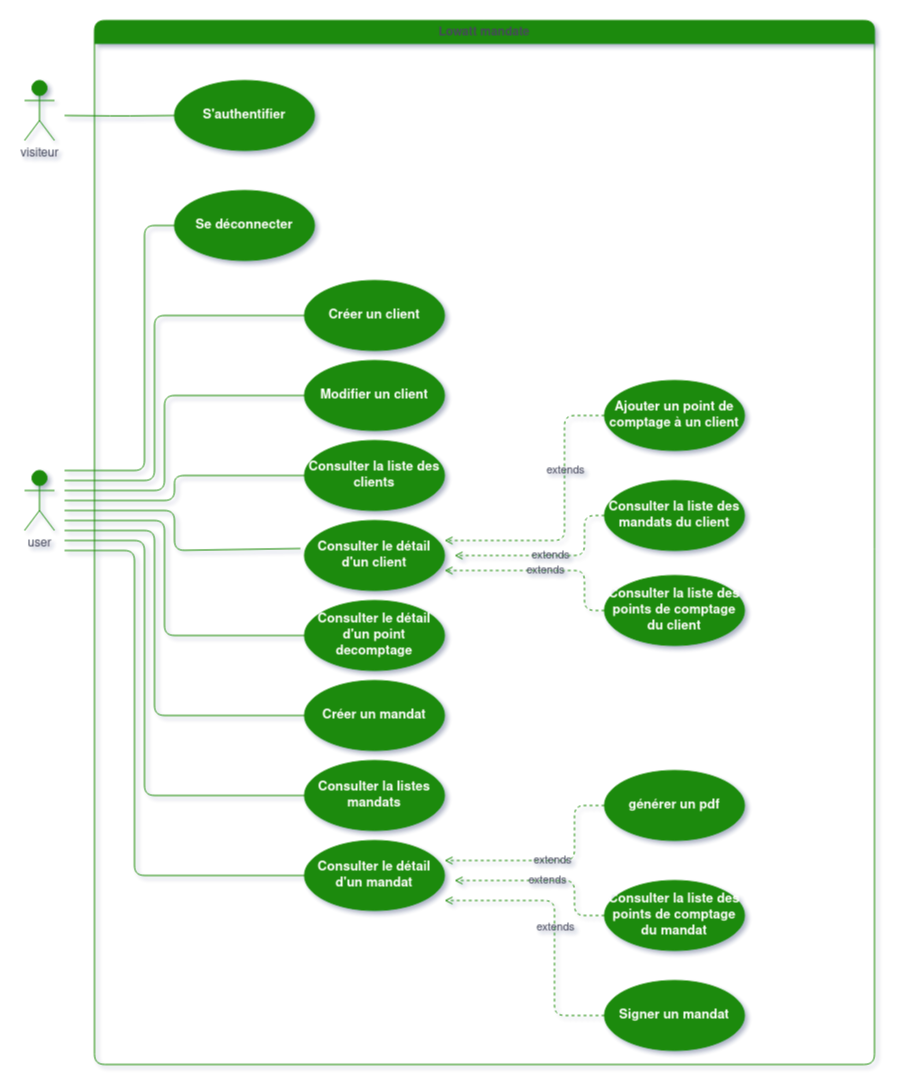

The diagram above was exported from draw.io. Its source (the exported page's mxGraphModel, read from the mxfile embedded in the PNG):
<mxGraphModel dx="1364" dy="1935" grid="0" gridSize="10" guides="1" tooltips="1" connect="1" arrows="1" fold="1" page="1" pageScale="1" pageWidth="827" pageHeight="1169" background="none" math="0" shadow="1">
  <root>
    <mxCell id="0" />
    <mxCell id="1" parent="0" />
    <mxCell id="Fu5kltqglpWCOLdciId5-1" value="visiteur" style="shape=umlActor;verticalLabelPosition=bottom;verticalAlign=top;html=1;outlineConnect=0;rounded=1;labelBackgroundColor=none;fillColor=#1D8A07;strokeColor=#1d8a07;fontColor=#46495D;strokeOpacity=100;snapToPoint=0;fixDash=0;metaEdit=0;" parent="1" vertex="1">
      <mxGeometry x="170" y="20" width="30" height="60" as="geometry" />
    </mxCell>
    <mxCell id="Fu5kltqglpWCOLdciId5-2" value="user" style="shape=umlActor;verticalLabelPosition=bottom;verticalAlign=top;html=1;outlineConnect=0;rounded=1;labelBackgroundColor=none;fillColor=#1D8A07;strokeColor=#1d8a07;fontColor=#46495D;strokeOpacity=100;snapToPoint=0;fixDash=0;metaEdit=0;" parent="1" vertex="1">
      <mxGeometry x="170" y="410" width="30" height="60" as="geometry" />
    </mxCell>
    <mxCell id="Fu5kltqglpWCOLdciId5-37" style="edgeStyle=orthogonalEdgeStyle;rounded=1;orthogonalLoop=1;jettySize=auto;html=1;entryX=0;entryY=0.5;entryDx=0;entryDy=0;endArrow=none;endFill=0;labelBackgroundColor=none;strokeColor=#1d8a07;fontColor=default;fillColor=#1D8A07;strokeOpacity=100;snapToPoint=0;fixDash=0;metaEdit=0;" parent="1" target="Fu5kltqglpWCOLdciId5-38" edge="1">
      <mxGeometry relative="1" as="geometry">
        <mxPoint x="210" y="55" as="sourcePoint" />
      </mxGeometry>
    </mxCell>
    <mxCell id="Fu5kltqglpWCOLdciId5-38" value="S'authentifier" style="ellipse;whiteSpace=wrap;html=1;rounded=1;labelBackgroundColor=none;fillColor=#1D8A07;strokeColor=#1d8a07;fontColor=#FFFFFF;strokeOpacity=100;snapToPoint=0;fixDash=0;metaEdit=0;fontSize=13;fontStyle=1" parent="1" vertex="1">
      <mxGeometry x="320" y="20" width="140" height="70" as="geometry" />
    </mxCell>
    <mxCell id="Fu5kltqglpWCOLdciId5-40" value="Consulter le détail d'un client" style="ellipse;whiteSpace=wrap;html=1;rounded=1;labelBackgroundColor=none;fillColor=#1D8A07;strokeColor=#1d8a07;fontColor=#FFFFFF;strokeOpacity=100;snapToPoint=0;fixDash=0;metaEdit=0;fontSize=13;fontStyle=1" parent="1" vertex="1">
      <mxGeometry x="450" y="460" width="140" height="70" as="geometry" />
    </mxCell>
    <mxCell id="Fu5kltqglpWCOLdciId5-41" value="Consulter la listes mandats" style="ellipse;whiteSpace=wrap;html=1;rounded=1;labelBackgroundColor=none;fillColor=#1D8A07;strokeColor=#1d8a07;fontColor=#FFFFFF;strokeOpacity=100;snapToPoint=0;fixDash=0;metaEdit=0;fontSize=13;fontStyle=1" parent="1" vertex="1">
      <mxGeometry x="450" y="700" width="140" height="70" as="geometry" />
    </mxCell>
    <mxCell id="Fu5kltqglpWCOLdciId5-42" value="Consulter le détail d'un mandat" style="ellipse;whiteSpace=wrap;html=1;rounded=1;labelBackgroundColor=none;fillColor=#1D8A07;strokeColor=#1d8a07;fontColor=#FFFFFF;strokeOpacity=100;snapToPoint=0;fixDash=0;metaEdit=0;fontSize=13;fontStyle=1" parent="1" vertex="1">
      <mxGeometry x="450" y="780" width="140" height="70" as="geometry" />
    </mxCell>
    <mxCell id="Fu5kltqglpWCOLdciId5-43" value="Se déconnecter" style="ellipse;whiteSpace=wrap;html=1;rounded=1;labelBackgroundColor=none;fillColor=#1D8A07;strokeColor=#1d8a07;fontColor=#FFFFFF;strokeOpacity=100;snapToPoint=0;fixDash=0;metaEdit=0;fontSize=13;fontStyle=1" parent="1" vertex="1">
      <mxGeometry x="320" y="130" width="140" height="70" as="geometry" />
    </mxCell>
    <mxCell id="Fu5kltqglpWCOLdciId5-44" value="Ajouter un point de comptage à un client" style="ellipse;whiteSpace=wrap;html=1;rounded=1;labelBackgroundColor=none;fillColor=#1D8A07;strokeColor=#1d8a07;fontColor=#FFFFFF;strokeOpacity=100;snapToPoint=0;fixDash=0;metaEdit=0;fontSize=13;fontStyle=1" parent="1" vertex="1">
      <mxGeometry x="750" y="320" width="140" height="70" as="geometry" />
    </mxCell>
    <mxCell id="Fu5kltqglpWCOLdciId5-45" value="" style="endArrow=none;html=1;rounded=1;entryX=0;entryY=0.5;entryDx=0;entryDy=0;endFill=0;labelBackgroundColor=none;strokeColor=#1d8a07;fontColor=default;fillColor=#1D8A07;strokeOpacity=100;snapToPoint=0;fixDash=0;metaEdit=0;" parent="1" target="Fu5kltqglpWCOLdciId5-46" edge="1">
      <mxGeometry width="50" height="50" relative="1" as="geometry">
        <mxPoint x="210" y="460" as="sourcePoint" />
        <mxPoint x="460" y="705" as="targetPoint" />
        <Array as="points">
          <mxPoint x="310" y="460" />
          <mxPoint x="310" y="575" />
        </Array>
      </mxGeometry>
    </mxCell>
    <mxCell id="Fu5kltqglpWCOLdciId5-46" value="Consulter le détail d'un point decomptage" style="ellipse;whiteSpace=wrap;html=1;rounded=1;labelBackgroundColor=none;fillColor=#1D8A07;strokeColor=#1d8a07;fontColor=#FFFFFF;strokeOpacity=100;snapToPoint=0;fixDash=0;metaEdit=0;fontSize=13;fontStyle=1" parent="1" vertex="1">
      <mxGeometry x="450" y="540" width="140" height="70" as="geometry" />
    </mxCell>
    <mxCell id="Fu5kltqglpWCOLdciId5-47" value="" style="endArrow=open;html=1;rounded=1;exitX=0;exitY=0.5;exitDx=0;exitDy=0;dashed=1;endFill=0;labelBackgroundColor=none;strokeColor=#1d8a07;fontColor=default;fillColor=#1D8A07;strokeOpacity=100;snapToPoint=0;fixDash=0;metaEdit=0;" parent="1" source="Fu5kltqglpWCOLdciId5-44" edge="1">
      <mxGeometry width="50" height="50" relative="1" as="geometry">
        <mxPoint x="330" y="610" as="sourcePoint" />
        <mxPoint x="590" y="480" as="targetPoint" />
        <Array as="points">
          <mxPoint x="710" y="355" />
          <mxPoint x="710" y="480" />
        </Array>
      </mxGeometry>
    </mxCell>
    <mxCell id="Fu5kltqglpWCOLdciId5-48" value="&lt;div&gt;extends&lt;/div&gt;" style="edgeLabel;html=1;align=center;verticalAlign=middle;resizable=0;points=[];rounded=1;labelBackgroundColor=none;fontColor=#46495D;fillColor=#1D8A07;strokeColor=#1d8a07;strokeOpacity=100;snapToPoint=0;fixDash=0;metaEdit=0;" parent="Fu5kltqglpWCOLdciId5-47" connectable="0" vertex="1">
      <mxGeometry x="0.0042" relative="1" as="geometry">
        <mxPoint y="-49" as="offset" />
      </mxGeometry>
    </mxCell>
    <mxCell id="Fu5kltqglpWCOLdciId5-50" value="" style="endArrow=none;html=1;rounded=1;endFill=0;entryX=0;entryY=0.5;entryDx=0;entryDy=0;labelBackgroundColor=none;strokeColor=#1d8a07;fontColor=default;fillColor=#1D8A07;strokeOpacity=100;snapToPoint=0;fixDash=0;metaEdit=0;" parent="1" target="Fu5kltqglpWCOLdciId5-56" edge="1">
      <mxGeometry width="50" height="50" relative="1" as="geometry">
        <mxPoint x="210" y="420" as="sourcePoint" />
        <mxPoint x="450" y="190" as="targetPoint" />
        <Array as="points">
          <mxPoint x="300" y="420" />
          <mxPoint x="300" y="255" />
        </Array>
      </mxGeometry>
    </mxCell>
    <mxCell id="Fu5kltqglpWCOLdciId5-51" value="" style="endArrow=none;html=1;rounded=1;entryX=-0.029;entryY=0.4;entryDx=0;entryDy=0;entryPerimeter=0;endFill=0;labelBackgroundColor=none;strokeColor=#1d8a07;fontColor=default;fillColor=#1D8A07;strokeOpacity=100;snapToPoint=0;fixDash=0;metaEdit=0;" parent="1" target="Fu5kltqglpWCOLdciId5-40" edge="1">
      <mxGeometry width="50" height="50" relative="1" as="geometry">
        <mxPoint x="210" y="450" as="sourcePoint" />
        <mxPoint x="440" y="440" as="targetPoint" />
        <Array as="points">
          <mxPoint x="320" y="450" />
          <mxPoint x="320" y="490" />
        </Array>
      </mxGeometry>
    </mxCell>
    <mxCell id="Fu5kltqglpWCOLdciId5-52" value="" style="endArrow=none;html=1;rounded=1;entryX=0;entryY=0.5;entryDx=0;entryDy=0;endFill=0;labelBackgroundColor=none;strokeColor=#1d8a07;fontColor=default;fillColor=#1D8A07;strokeOpacity=100;snapToPoint=0;fixDash=0;metaEdit=0;" parent="1" target="Fu5kltqglpWCOLdciId5-41" edge="1">
      <mxGeometry width="50" height="50" relative="1" as="geometry">
        <mxPoint x="210" y="480" as="sourcePoint" />
        <mxPoint x="440" y="450" as="targetPoint" />
        <Array as="points">
          <mxPoint x="290" y="480" />
          <mxPoint x="290" y="735" />
        </Array>
      </mxGeometry>
    </mxCell>
    <mxCell id="Fu5kltqglpWCOLdciId5-53" value="" style="endArrow=none;html=1;rounded=1;entryX=0;entryY=0.5;entryDx=0;entryDy=0;endFill=0;labelBackgroundColor=none;strokeColor=#1d8a07;fontColor=default;fillColor=#1D8A07;strokeOpacity=100;snapToPoint=0;fixDash=0;metaEdit=0;" parent="1" target="Fu5kltqglpWCOLdciId5-42" edge="1">
      <mxGeometry width="50" height="50" relative="1" as="geometry">
        <mxPoint x="210" y="490" as="sourcePoint" />
        <mxPoint x="450" y="560" as="targetPoint" />
        <Array as="points">
          <mxPoint x="280" y="490" />
          <mxPoint x="280" y="815" />
        </Array>
      </mxGeometry>
    </mxCell>
    <mxCell id="Fu5kltqglpWCOLdciId5-54" value="" style="endArrow=none;html=1;rounded=1;entryX=0;entryY=0.5;entryDx=0;entryDy=0;endFill=0;labelBackgroundColor=none;strokeColor=#1d8a07;fontColor=default;fillColor=#1D8A07;strokeOpacity=100;snapToPoint=0;fixDash=0;metaEdit=0;" parent="1" target="Fu5kltqglpWCOLdciId5-43" edge="1">
      <mxGeometry width="50" height="50" relative="1" as="geometry">
        <mxPoint x="210" y="410" as="sourcePoint" />
        <mxPoint x="460" y="665" as="targetPoint" />
        <Array as="points">
          <mxPoint x="290" y="410" />
          <mxPoint x="290" y="165" />
        </Array>
      </mxGeometry>
    </mxCell>
    <mxCell id="Fu5kltqglpWCOLdciId5-55" value="" style="endArrow=none;html=1;rounded=1;entryX=0;entryY=0.5;entryDx=0;entryDy=0;labelBackgroundColor=none;strokeColor=#1d8a07;fontColor=default;fillColor=#1D8A07;strokeOpacity=100;snapToPoint=0;fixDash=0;metaEdit=0;" parent="1" target="Fu5kltqglpWCOLdciId5-57" edge="1">
      <mxGeometry width="50" height="50" relative="1" as="geometry">
        <mxPoint x="210" y="440" as="sourcePoint" />
        <mxPoint x="450" y="335" as="targetPoint" />
        <Array as="points">
          <mxPoint x="320" y="440" />
          <mxPoint x="320" y="415" />
        </Array>
      </mxGeometry>
    </mxCell>
    <mxCell id="Fu5kltqglpWCOLdciId5-56" value="&lt;div style=&quot;font-size: 13px;&quot;&gt;Créer un client&lt;/div&gt;" style="ellipse;whiteSpace=wrap;html=1;rounded=1;labelBackgroundColor=none;fillColor=#1D8A07;strokeColor=#1d8a07;fontColor=#FFFFFF;strokeOpacity=100;snapToPoint=0;fixDash=0;metaEdit=0;fontSize=13;fontStyle=1" parent="1" vertex="1">
      <mxGeometry x="450" y="220" width="140" height="70" as="geometry" />
    </mxCell>
    <mxCell id="Fu5kltqglpWCOLdciId5-57" value="Consulter la liste des clients" style="ellipse;whiteSpace=wrap;html=1;rounded=1;labelBackgroundColor=none;fillColor=#1D8A07;strokeColor=#1d8a07;fontColor=#FFFFFF;strokeOpacity=100;snapToPoint=0;fixDash=0;metaEdit=0;fontSize=13;fontStyle=1" parent="1" vertex="1">
      <mxGeometry x="450" y="380" width="140" height="70" as="geometry" />
    </mxCell>
    <mxCell id="Fu5kltqglpWCOLdciId5-58" value="" style="endArrow=none;html=1;rounded=1;entryX=0;entryY=0.5;entryDx=0;entryDy=0;labelBackgroundColor=none;strokeColor=#1d8a07;fontColor=default;fillColor=#1D8A07;strokeOpacity=100;snapToPoint=0;fixDash=0;metaEdit=0;" parent="1" target="Fu5kltqglpWCOLdciId5-59" edge="1">
      <mxGeometry width="50" height="50" relative="1" as="geometry">
        <mxPoint x="210" y="430" as="sourcePoint" />
        <mxPoint x="450" y="250" as="targetPoint" />
        <Array as="points">
          <mxPoint x="310" y="430" />
          <mxPoint x="310" y="335" />
        </Array>
      </mxGeometry>
    </mxCell>
    <mxCell id="Fu5kltqglpWCOLdciId5-59" value="Modifier un client" style="ellipse;whiteSpace=wrap;html=1;rounded=1;labelBackgroundColor=none;fillColor=#1D8A07;strokeColor=#1d8a07;fontColor=#FFFFFF;strokeOpacity=100;snapToPoint=0;fixDash=0;metaEdit=0;fontSize=13;fontStyle=1" parent="1" vertex="1">
      <mxGeometry x="450" y="300" width="140" height="70" as="geometry" />
    </mxCell>
    <mxCell id="Fu5kltqglpWCOLdciId5-60" value="" style="endArrow=none;html=1;rounded=1;entryX=0;entryY=0.5;entryDx=0;entryDy=0;labelBackgroundColor=none;strokeColor=#1d8a07;fontColor=default;fillColor=#1D8A07;strokeOpacity=100;snapToPoint=0;fixDash=0;metaEdit=0;" parent="1" target="Fu5kltqglpWCOLdciId5-61" edge="1">
      <mxGeometry width="50" height="50" relative="1" as="geometry">
        <mxPoint x="210" y="470" as="sourcePoint" />
        <mxPoint x="380" y="590" as="targetPoint" />
        <Array as="points">
          <mxPoint x="300" y="470" />
          <mxPoint x="300" y="655" />
        </Array>
      </mxGeometry>
    </mxCell>
    <mxCell id="Fu5kltqglpWCOLdciId5-61" value="&lt;div style=&quot;font-size: 13px;&quot;&gt;Créer un mandat&lt;/div&gt;" style="ellipse;whiteSpace=wrap;html=1;rounded=1;labelBackgroundColor=none;fillColor=#1D8A07;strokeColor=#1d8a07;fontColor=#FFFFFF;strokeOpacity=100;snapToPoint=0;fixDash=0;metaEdit=0;fontSize=13;fontStyle=1" parent="1" vertex="1">
      <mxGeometry x="450" y="620" width="140" height="70" as="geometry" />
    </mxCell>
    <mxCell id="Fu5kltqglpWCOLdciId5-63" value="&lt;div style=&quot;font-size: 13px;&quot;&gt;Consulter la liste des points de comptage du client&lt;/div&gt;" style="ellipse;whiteSpace=wrap;html=1;rounded=1;labelBackgroundColor=none;fillColor=#1D8A07;strokeColor=#1d8a07;fontColor=#FFFFFF;strokeOpacity=100;snapToPoint=0;fixDash=0;metaEdit=0;fontSize=13;fontStyle=1" parent="1" vertex="1">
      <mxGeometry x="750" y="515" width="140" height="70" as="geometry" />
    </mxCell>
    <mxCell id="Fu5kltqglpWCOLdciId5-64" value="" style="endArrow=open;html=1;rounded=1;exitX=0;exitY=0.5;exitDx=0;exitDy=0;dashed=1;endFill=0;labelBackgroundColor=none;strokeColor=#1d8a07;fontColor=default;fillColor=#1D8A07;strokeOpacity=100;snapToPoint=0;fixDash=0;metaEdit=0;" parent="1" source="Fu5kltqglpWCOLdciId5-63" edge="1">
      <mxGeometry width="50" height="50" relative="1" as="geometry">
        <mxPoint x="740" y="395" as="sourcePoint" />
        <mxPoint x="590" y="510" as="targetPoint" />
        <Array as="points">
          <mxPoint x="730" y="550" />
          <mxPoint x="730" y="510" />
        </Array>
      </mxGeometry>
    </mxCell>
    <mxCell id="Fu5kltqglpWCOLdciId5-65" value="&lt;div&gt;extends&lt;/div&gt;" style="edgeLabel;html=1;align=center;verticalAlign=middle;resizable=0;points=[];rounded=1;labelBackgroundColor=none;fontColor=#46495D;fillColor=#1D8A07;strokeColor=#1d8a07;strokeOpacity=100;snapToPoint=0;fixDash=0;metaEdit=0;" parent="Fu5kltqglpWCOLdciId5-64" connectable="0" vertex="1">
      <mxGeometry x="0.0042" relative="1" as="geometry">
        <mxPoint y="-1" as="offset" />
      </mxGeometry>
    </mxCell>
    <mxCell id="Fu5kltqglpWCOLdciId5-66" value="" style="endArrow=open;html=1;rounded=1;exitX=0;exitY=0.5;exitDx=0;exitDy=0;dashed=1;endFill=0;labelBackgroundColor=none;strokeColor=#1d8a07;fontColor=default;fillColor=#1D8A07;strokeOpacity=100;snapToPoint=0;fixDash=0;metaEdit=0;" parent="1" source="Fu5kltqglpWCOLdciId5-80" edge="1">
      <mxGeometry width="50" height="50" relative="1" as="geometry">
        <mxPoint x="750" y="695" as="sourcePoint" />
        <mxPoint x="590" y="800" as="targetPoint" />
        <Array as="points">
          <mxPoint x="720" y="745" />
          <mxPoint x="720" y="800" />
        </Array>
      </mxGeometry>
    </mxCell>
    <mxCell id="Fu5kltqglpWCOLdciId5-67" value="&lt;div&gt;extends&lt;/div&gt;" style="edgeLabel;html=1;align=center;verticalAlign=middle;resizable=0;points=[];rounded=1;labelBackgroundColor=none;fontColor=#46495D;fillColor=#1D8A07;strokeColor=#1d8a07;strokeOpacity=100;snapToPoint=0;fixDash=0;metaEdit=0;" parent="Fu5kltqglpWCOLdciId5-66" connectable="0" vertex="1">
      <mxGeometry x="0.0042" relative="1" as="geometry">
        <mxPoint y="-1" as="offset" />
      </mxGeometry>
    </mxCell>
    <mxCell id="Fu5kltqglpWCOLdciId5-77" value="" style="endArrow=open;html=1;rounded=1;exitX=0;exitY=0.5;exitDx=0;exitDy=0;dashed=1;endFill=0;exitPerimeter=0;labelBackgroundColor=none;strokeColor=#1d8a07;fontColor=default;fillColor=#1D8A07;strokeOpacity=100;snapToPoint=0;fixDash=0;metaEdit=0;" parent="1" source="Fu5kltqglpWCOLdciId5-82" edge="1">
      <mxGeometry width="50" height="50" relative="1" as="geometry">
        <mxPoint x="760" y="955" as="sourcePoint" />
        <mxPoint x="600" y="820" as="targetPoint" />
        <Array as="points">
          <mxPoint x="720" y="855" />
          <mxPoint x="720" y="820" />
        </Array>
      </mxGeometry>
    </mxCell>
    <mxCell id="Fu5kltqglpWCOLdciId5-78" value="&lt;div&gt;extends&lt;/div&gt;" style="edgeLabel;html=1;align=center;verticalAlign=middle;resizable=0;points=[];rounded=1;labelBackgroundColor=none;fontColor=#46495D;fillColor=#1D8A07;strokeColor=#1d8a07;strokeOpacity=100;snapToPoint=0;fixDash=0;metaEdit=0;" parent="Fu5kltqglpWCOLdciId5-77" connectable="0" vertex="1">
      <mxGeometry x="0.0042" relative="1" as="geometry">
        <mxPoint y="-1" as="offset" />
      </mxGeometry>
    </mxCell>
    <mxCell id="Fu5kltqglpWCOLdciId5-80" value="générer un pdf" style="ellipse;whiteSpace=wrap;html=1;rounded=1;labelBackgroundColor=none;fillColor=#1D8A07;strokeColor=#1d8a07;fontColor=#FFFFFF;strokeOpacity=100;snapToPoint=0;fixDash=0;metaEdit=0;fontSize=13;fontStyle=1" parent="1" vertex="1">
      <mxGeometry x="750" y="710" width="140" height="70" as="geometry" />
    </mxCell>
    <mxCell id="Fu5kltqglpWCOLdciId5-82" value="&lt;div style=&quot;font-size: 13px;&quot;&gt;Consulter la liste des points de comptage du mandat&lt;br&gt;&lt;/div&gt;" style="ellipse;whiteSpace=wrap;html=1;rounded=1;labelBackgroundColor=none;fillColor=#1D8A07;strokeColor=#1d8a07;fontColor=#FFFFFF;strokeOpacity=100;snapToPoint=0;fixDash=0;metaEdit=0;fontSize=13;fontStyle=1" parent="1" vertex="1">
      <mxGeometry x="750" y="820" width="140" height="70" as="geometry" />
    </mxCell>
    <mxCell id="Fu5kltqglpWCOLdciId5-83" value="Signer un mandat" style="ellipse;whiteSpace=wrap;html=1;rounded=1;labelBackgroundColor=none;fillColor=#1D8A07;strokeColor=#1d8a07;fontColor=#FFFFFF;strokeOpacity=100;snapToPoint=0;fixDash=0;metaEdit=0;fontSize=13;fontStyle=1" parent="1" vertex="1">
      <mxGeometry x="750" y="920" width="140" height="70" as="geometry" />
    </mxCell>
    <mxCell id="Fu5kltqglpWCOLdciId5-84" value="" style="endArrow=open;html=1;rounded=1;exitX=0;exitY=0.5;exitDx=0;exitDy=0;dashed=1;endFill=0;labelBackgroundColor=none;strokeColor=#1d8a07;fontColor=default;fillColor=#1D8A07;strokeOpacity=100;snapToPoint=0;fixDash=0;metaEdit=0;" parent="1" source="Fu5kltqglpWCOLdciId5-83" edge="1">
      <mxGeometry width="50" height="50" relative="1" as="geometry">
        <mxPoint x="760" y="865" as="sourcePoint" />
        <mxPoint x="590" y="840" as="targetPoint" />
        <Array as="points">
          <mxPoint x="700" y="955" />
          <mxPoint x="700" y="840" />
        </Array>
      </mxGeometry>
    </mxCell>
    <mxCell id="Fu5kltqglpWCOLdciId5-85" value="&lt;div&gt;extends&lt;/div&gt;" style="edgeLabel;html=1;align=center;verticalAlign=middle;resizable=0;points=[];rounded=1;labelBackgroundColor=none;fontColor=#46495D;fillColor=#1D8A07;strokeColor=#1d8a07;strokeOpacity=100;snapToPoint=0;fixDash=0;metaEdit=0;" parent="Fu5kltqglpWCOLdciId5-84" connectable="0" vertex="1">
      <mxGeometry x="0.0042" relative="1" as="geometry">
        <mxPoint y="-1" as="offset" />
      </mxGeometry>
    </mxCell>
    <mxCell id="Fu5kltqglpWCOLdciId5-86" value="&lt;div style=&quot;font-size: 13px;&quot;&gt;Consulter la liste des mandats du client&lt;/div&gt;" style="ellipse;whiteSpace=wrap;html=1;rounded=1;labelBackgroundColor=none;fillColor=#1D8A07;strokeColor=#1d8a07;fontColor=#FFFFFF;strokeOpacity=100;snapToPoint=0;fixDash=0;metaEdit=0;fontSize=13;fontStyle=1" parent="1" vertex="1">
      <mxGeometry x="750" y="420" width="140" height="70" as="geometry" />
    </mxCell>
    <mxCell id="Fu5kltqglpWCOLdciId5-89" value="Lowatt mandate" style="swimlane;whiteSpace=wrap;html=1;rounded=1;labelBackgroundColor=none;fillColor=#1D8A07;strokeColor=#1d8a07;fontColor=#46495D;strokeOpacity=100;snapToPoint=0;fixDash=0;metaEdit=0;" parent="1" vertex="1">
      <mxGeometry x="240" y="-40" width="780" height="1044" as="geometry" />
    </mxCell>
    <mxCell id="Fu5kltqglpWCOLdciId5-87" value="" style="endArrow=open;html=1;rounded=1;exitX=0;exitY=0.5;exitDx=0;exitDy=0;dashed=1;endFill=0;labelBackgroundColor=none;strokeColor=#1d8a07;fontColor=default;fillColor=#1D8A07;strokeOpacity=100;snapToPoint=0;fixDash=0;metaEdit=0;" parent="1" source="Fu5kltqglpWCOLdciId5-86" edge="1">
      <mxGeometry width="50" height="50" relative="1" as="geometry">
        <mxPoint x="760" y="560" as="sourcePoint" />
        <mxPoint x="600" y="495" as="targetPoint" />
        <Array as="points">
          <mxPoint x="730" y="455" />
          <mxPoint x="730" y="495" />
        </Array>
      </mxGeometry>
    </mxCell>
    <mxCell id="Fu5kltqglpWCOLdciId5-88" value="&lt;div&gt;extends&lt;/div&gt;" style="edgeLabel;html=1;align=center;verticalAlign=middle;resizable=0;points=[];rounded=1;labelBackgroundColor=none;fontColor=#46495D;fillColor=#1D8A07;strokeColor=#1d8a07;strokeOpacity=100;snapToPoint=0;fixDash=0;metaEdit=0;" parent="Fu5kltqglpWCOLdciId5-87" connectable="0" vertex="1">
      <mxGeometry x="0.0042" relative="1" as="geometry">
        <mxPoint y="-1" as="offset" />
      </mxGeometry>
    </mxCell>
  </root>
</mxGraphModel>